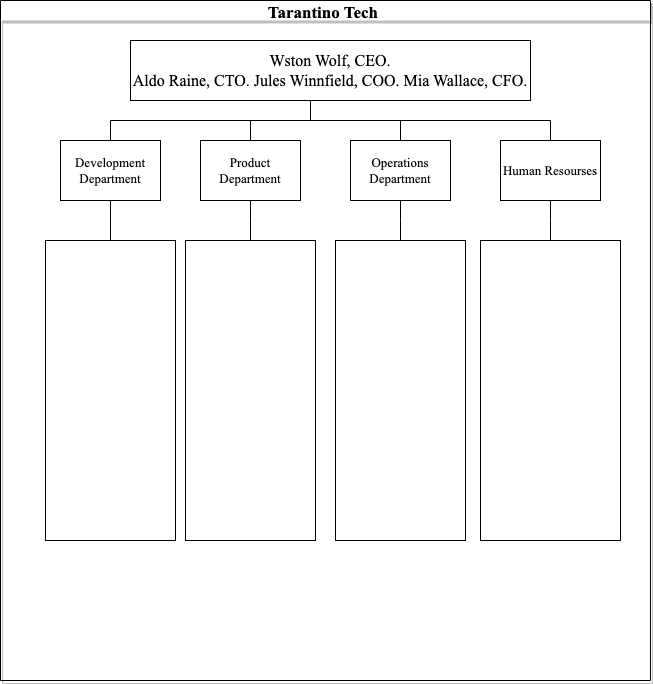

The diagram above was exported from draw.io. Its source (the exported page's mxGraphModel, read from the mxfile embedded in the PNG):
<mxGraphModel dx="1386" dy="637" grid="1" gridSize="10" guides="1" tooltips="1" connect="1" arrows="1" fold="1" page="1" pageScale="1" pageWidth="850" pageHeight="1100" background="none" math="0" shadow="0">
  <root>
    <mxCell id="0" />
    <mxCell id="1" parent="0" />
    <mxCell id="3" value="Tarantino Tech " style="swimlane;startSize=20;horizontal=1;containerType=tree;newEdgeStyle={&quot;edgeStyle&quot;:&quot;elbowEdgeStyle&quot;,&quot;startArrow&quot;:&quot;none&quot;,&quot;endArrow&quot;:&quot;none&quot;};swimlaneFillColor=none;fontSize=17;fontFamily=Times New Roman;glass=0;swimlaneLine=0;rounded=0;shadow=1;" vertex="1" parent="1">
      <mxGeometry x="90" y="70" width="650" height="680" as="geometry" />
    </mxCell>
    <mxCell id="5" value="" style="edgeStyle=elbowEdgeStyle;elbow=vertical;sourcePerimeterSpacing=0;targetPerimeterSpacing=0;startArrow=none;endArrow=none;rounded=0;curved=0;" edge="1" parent="3" source="6" target="8">
      <mxGeometry relative="1" as="geometry">
        <Array as="points">
          <mxPoint x="310" y="120" />
          <mxPoint x="310" y="110" />
        </Array>
      </mxGeometry>
    </mxCell>
    <UserObject label="&lt;font style=&quot;font-size: 16px;&quot; face=&quot;Times New Roman&quot;&gt;Wston Wolf, CEO.&lt;br&gt;Aldo Raine, CTO. Jules Winnfield, COO. Mia Wallace, CFO.&lt;/font&gt;" treeRoot="1" id="6">
      <mxCell style="whiteSpace=wrap;html=1;align=center;treeFolding=1;treeMoving=1;newEdgeStyle={&quot;edgeStyle&quot;:&quot;elbowEdgeStyle&quot;,&quot;startArrow&quot;:&quot;none&quot;,&quot;endArrow&quot;:&quot;none&quot;};" vertex="1" parent="3">
        <mxGeometry x="130" y="40" width="400" height="60" as="geometry" />
      </mxCell>
    </UserObject>
    <mxCell id="8" value="&lt;font style=&quot;font-size: 13px;&quot; face=&quot;Times New Roman&quot;&gt;Product Department&lt;/font&gt;" style="whiteSpace=wrap;html=1;align=center;verticalAlign=middle;treeFolding=1;treeMoving=1;newEdgeStyle={&quot;edgeStyle&quot;:&quot;elbowEdgeStyle&quot;,&quot;startArrow&quot;:&quot;none&quot;,&quot;endArrow&quot;:&quot;none&quot;};" vertex="1" parent="3">
      <mxGeometry x="200" y="140" width="100" height="60" as="geometry" />
    </mxCell>
    <mxCell id="17" value="" style="edgeStyle=elbowEdgeStyle;elbow=vertical;sourcePerimeterSpacing=0;targetPerimeterSpacing=0;startArrow=none;endArrow=none;rounded=0;curved=0;" edge="1" target="18" source="6" parent="3">
      <mxGeometry relative="1" as="geometry">
        <mxPoint x="430" y="320" as="sourcePoint" />
        <Array as="points">
          <mxPoint x="310" y="120" />
          <mxPoint x="310" y="110" />
        </Array>
      </mxGeometry>
    </mxCell>
    <mxCell id="18" value="&lt;font style=&quot;font-size: 13px;&quot; face=&quot;Times New Roman&quot;&gt;Operations Department&lt;/font&gt;" style="whiteSpace=wrap;html=1;align=center;verticalAlign=middle;treeFolding=1;treeMoving=1;newEdgeStyle={&quot;edgeStyle&quot;:&quot;elbowEdgeStyle&quot;,&quot;startArrow&quot;:&quot;none&quot;,&quot;endArrow&quot;:&quot;none&quot;};" vertex="1" parent="3">
      <mxGeometry x="350" y="140" width="100" height="60" as="geometry" />
    </mxCell>
    <mxCell id="19" value="" style="edgeStyle=elbowEdgeStyle;elbow=vertical;sourcePerimeterSpacing=0;targetPerimeterSpacing=0;startArrow=none;endArrow=none;rounded=0;curved=0;" edge="1" target="20" parent="3">
      <mxGeometry relative="1" as="geometry">
        <mxPoint x="310" y="100" as="sourcePoint" />
        <Array as="points">
          <mxPoint x="320" y="120" />
          <mxPoint x="310" y="130" />
          <mxPoint x="310" y="110" />
        </Array>
      </mxGeometry>
    </mxCell>
    <mxCell id="20" value="&lt;font style=&quot;font-size: 13px;&quot; face=&quot;Times New Roman&quot;&gt;Human Resourses&lt;/font&gt;" style="whiteSpace=wrap;html=1;align=center;verticalAlign=middle;treeFolding=1;treeMoving=1;newEdgeStyle={&quot;edgeStyle&quot;:&quot;elbowEdgeStyle&quot;,&quot;startArrow&quot;:&quot;none&quot;,&quot;endArrow&quot;:&quot;none&quot;};" vertex="1" parent="3">
      <mxGeometry x="500" y="140" width="100" height="60" as="geometry" />
    </mxCell>
    <mxCell id="21" value="" style="edgeStyle=elbowEdgeStyle;elbow=vertical;sourcePerimeterSpacing=0;targetPerimeterSpacing=0;startArrow=none;endArrow=none;rounded=0;curved=0;" edge="1" target="22" parent="3">
      <mxGeometry relative="1" as="geometry">
        <mxPoint x="310" y="100" as="sourcePoint" />
        <Array as="points">
          <mxPoint x="220" y="120" />
          <mxPoint x="240" y="110" />
          <mxPoint x="250" y="110" />
          <mxPoint x="230" y="120" />
        </Array>
      </mxGeometry>
    </mxCell>
    <mxCell id="22" value="&lt;font style=&quot;font-size: 13px;&quot; face=&quot;Times New Roman&quot;&gt;Development Department&lt;/font&gt;" style="whiteSpace=wrap;html=1;align=center;verticalAlign=middle;treeFolding=1;treeMoving=1;newEdgeStyle={&quot;edgeStyle&quot;:&quot;elbowEdgeStyle&quot;,&quot;startArrow&quot;:&quot;none&quot;,&quot;endArrow&quot;:&quot;none&quot;};" vertex="1" parent="3">
      <mxGeometry x="60" y="140" width="100" height="60" as="geometry" />
    </mxCell>
    <mxCell id="29" value="" style="edgeStyle=elbowEdgeStyle;elbow=vertical;sourcePerimeterSpacing=0;targetPerimeterSpacing=0;startArrow=none;endArrow=none;rounded=0;curved=0;" edge="1" target="30" source="22" parent="3">
      <mxGeometry relative="1" as="geometry">
        <mxPoint x="425" y="160" as="sourcePoint" />
        <Array as="points">
          <mxPoint x="100" y="240" />
          <mxPoint x="390" y="170" />
        </Array>
      </mxGeometry>
    </mxCell>
    <mxCell id="30" value="&lt;span id=&quot;docs-internal-guid-e799ee07-7fff-43e9-9ac9-6543a05c805f&quot; style=&quot;font-size: 13px;&quot;&gt;&lt;font face=&quot;Times New Roman&quot; style=&quot;font-size: 13px;&quot; color=&quot;#ffffff&quot;&gt;&lt;p style=&quot;line-height: 1.38; margin-top: 0pt; margin-bottom: 0pt;&quot; dir=&quot;ltr&quot;&gt;&lt;span style=&quot;background-color: transparent; font-style: normal; font-variant: normal; text-decoration: none; vertical-align: baseline;&quot;&gt;&lt;b&gt;Lead Software Engineer:&lt;/b&gt;&amp;nbsp;&lt;/span&gt;&lt;/p&gt;&lt;p style=&quot;line-height: 1.38; margin-top: 0pt; margin-bottom: 0pt;&quot; dir=&quot;ltr&quot;&gt;&lt;span style=&quot;background-color: transparent; font-style: normal; font-variant: normal; text-decoration: none; vertical-align: baseline;&quot;&gt;Vincent Vega&lt;/span&gt;&lt;/p&gt;&lt;p style=&quot;line-height: 1.38; margin-top: 0pt; margin-bottom: 0pt;&quot; dir=&quot;ltr&quot;&gt;&lt;span style=&quot;background-color: transparent; font-style: normal; font-variant: normal; text-decoration: none; vertical-align: baseline;&quot;&gt;&lt;b&gt;&lt;br&gt;&lt;/b&gt;&lt;/span&gt;&lt;/p&gt;&lt;p style=&quot;line-height: 1.38; margin-top: 0pt; margin-bottom: 0pt;&quot; dir=&quot;ltr&quot;&gt;&lt;span style=&quot;background-color: transparent; font-style: normal; font-variant: normal; text-decoration: none; vertical-align: baseline;&quot;&gt;&lt;span style=&quot;&quot; class=&quot;Apple-tab-span&quot;&gt;&#09;&lt;/span&gt;&lt;/span&gt;&lt;span style=&quot;background-color: transparent; font-style: normal; font-variant: normal; text-decoration: none; vertical-align: baseline;&quot;&gt;&lt;b&gt;Senior Frontend&amp;nbsp;&lt;/b&gt;&lt;/span&gt;&lt;/p&gt;&lt;p style=&quot;line-height: 1.38; margin-top: 0pt; margin-bottom: 0pt;&quot; dir=&quot;ltr&quot;&gt;&lt;span style=&quot;background-color: transparent; font-style: normal; font-variant: normal; text-decoration: none; vertical-align: baseline;&quot;&gt;&lt;b&gt;Developer&lt;/b&gt;:&amp;nbsp;&lt;/span&gt;&lt;/p&gt;&lt;p style=&quot;line-height: 1.38; margin-top: 0pt; margin-bottom: 0pt;&quot; dir=&quot;ltr&quot;&gt;&lt;span style=&quot;background-color: transparent; font-style: normal; font-variant: normal; text-decoration: none; vertical-align: baseline;&quot;&gt;King Schultz&lt;/span&gt;&lt;/p&gt;&lt;p style=&quot;line-height: 1.38; margin-top: 0pt; margin-bottom: 0pt;&quot; dir=&quot;ltr&quot;&gt;&lt;span style=&quot;background-color: transparent; font-style: normal; font-variant: normal; text-decoration: none; vertical-align: baseline;&quot;&gt;&lt;b&gt;&lt;br&gt;&lt;/b&gt;&lt;/span&gt;&lt;/p&gt;&lt;p style=&quot;line-height: 1.38; margin-top: 0pt; margin-bottom: 0pt;&quot; dir=&quot;ltr&quot;&gt;&lt;span style=&quot;background-color: transparent; font-style: normal; font-variant: normal; text-decoration: none; vertical-align: baseline;&quot;&gt;&lt;span style=&quot;&quot; class=&quot;Apple-tab-span&quot;&gt;&#09;&lt;/span&gt;&lt;/span&gt;&lt;span style=&quot;background-color: transparent; font-style: normal; font-variant: normal; text-decoration: none; vertical-align: baseline;&quot;&gt;&lt;b&gt;Backend Developer&lt;/b&gt;: &lt;/span&gt;&lt;span style=&quot;background-color: transparent; font-style: normal; font-variant: normal; text-decoration: none; vertical-align: baseline;&quot;&gt;Bridget Von Hammersmark&lt;/span&gt;&lt;/p&gt;&lt;span style=&quot;background-color: transparent; font-style: normal; font-variant: normal; text-decoration: none; vertical-align: baseline;&quot;&gt;&lt;span style=&quot;&quot; class=&quot;Apple-tab-span&quot;&gt;&#09;&lt;/span&gt;&lt;/span&gt;&lt;span style=&quot;background-color: transparent; font-style: normal; font-variant: normal; text-decoration: none; vertical-align: baseline;&quot;&gt;&lt;b&gt;&lt;br&gt;QA Engineer&lt;/b&gt;: &lt;br&gt;&lt;/span&gt;&lt;span style=&quot;background-color: transparent; font-style: normal; font-variant: normal; text-decoration: none; vertical-align: baseline;&quot;&gt;Django Freeman&lt;/span&gt;&lt;/font&gt;&lt;/span&gt;" style="whiteSpace=wrap;html=1;align=center;verticalAlign=middle;treeFolding=1;treeMoving=1;newEdgeStyle={&quot;edgeStyle&quot;:&quot;elbowEdgeStyle&quot;,&quot;startArrow&quot;:&quot;none&quot;,&quot;endArrow&quot;:&quot;none&quot;};" vertex="1" parent="3">
      <mxGeometry x="45" y="240" width="130" height="300" as="geometry" />
    </mxCell>
    <mxCell id="31" value="" style="edgeStyle=elbowEdgeStyle;elbow=vertical;sourcePerimeterSpacing=0;targetPerimeterSpacing=0;startArrow=none;endArrow=none;rounded=0;curved=0;" edge="1" target="32" source="8" parent="3">
      <mxGeometry relative="1" as="geometry">
        <mxPoint x="425" y="150" as="sourcePoint" />
      </mxGeometry>
    </mxCell>
    <mxCell id="32" value="&lt;span style=&quot;font-size: 13px;&quot; id=&quot;docs-internal-guid-25d80467-7fff-d87a-ffaf-dde440a955ff&quot;&gt;&lt;font style=&quot;font-size: 13px;&quot; face=&quot;Times New Roman&quot; color=&quot;#ffffff&quot;&gt;&lt;p style=&quot;line-height: 1.38; margin-top: 0pt; margin-bottom: 0pt;&quot; dir=&quot;ltr&quot;&gt;&lt;span style=&quot;background-color: transparent; font-variant-numeric: normal; font-variant-east-asian: normal; font-variant-alternates: normal; vertical-align: baseline;&quot;&gt;&lt;b&gt;Product Manager:&lt;/b&gt; &lt;/span&gt;&lt;span style=&quot;background-color: transparent; font-variant-numeric: normal; font-variant-east-asian: normal; font-variant-alternates: normal; vertical-align: baseline;&quot;&gt;Archie Hicox&lt;/span&gt;&lt;/p&gt;&lt;p style=&quot;line-height: 1.38; margin-top: 0pt; margin-bottom: 0pt;&quot; dir=&quot;ltr&quot;&gt;&lt;span style=&quot;background-color: transparent; font-variant-numeric: normal; font-variant-east-asian: normal; font-variant-alternates: normal; vertical-align: baseline;&quot;&gt;&amp;nbsp;&lt;/span&gt;&lt;/p&gt;&lt;p style=&quot;line-height: 1.38; margin-top: 0pt; margin-bottom: 0pt;&quot; dir=&quot;ltr&quot;&gt;&lt;span style=&quot;background-color: transparent; font-variant-numeric: normal; font-variant-east-asian: normal; font-variant-alternates: normal; vertical-align: baseline;&quot;&gt;&lt;span style=&quot;&quot; class=&quot;Apple-tab-span&quot;&gt;&#09;&lt;/span&gt;&lt;/span&gt;&lt;span style=&quot;background-color: transparent; font-variant-numeric: normal; font-variant-east-asian: normal; font-variant-alternates: normal; vertical-align: baseline;&quot;&gt;&lt;b&gt;UX/UI Designer:&lt;/b&gt; &lt;/span&gt;&lt;span style=&quot;background-color: transparent; font-variant-numeric: normal; font-variant-east-asian: normal; font-variant-alternates: normal; vertical-align: baseline;&quot;&gt;Bridget Von Hammersmark&lt;/span&gt;&lt;/p&gt;&lt;p style=&quot;line-height: 1.38; margin-top: 0pt; margin-bottom: 0pt;&quot; dir=&quot;ltr&quot;&gt;&lt;span style=&quot;background-color: transparent; font-variant-numeric: normal; font-variant-east-asian: normal; font-variant-alternates: normal; vertical-align: baseline;&quot;&gt;&lt;br&gt;&lt;/span&gt;&lt;/p&gt;&lt;p style=&quot;line-height: 1.38; margin-top: 0pt; margin-bottom: 0pt;&quot; dir=&quot;ltr&quot;&gt;&lt;span style=&quot;background-color: transparent; font-variant-numeric: normal; font-variant-east-asian: normal; font-variant-alternates: normal; vertical-align: baseline;&quot;&gt;&lt;span style=&quot;&quot; class=&quot;Apple-tab-span&quot;&gt;&#09;&lt;/span&gt;&lt;/span&gt;&lt;span style=&quot;background-color: transparent; font-variant-numeric: normal; font-variant-east-asian: normal; font-variant-alternates: normal; vertical-align: baseline;&quot;&gt;&lt;b&gt;Data Analyst:&lt;/b&gt;&amp;nbsp;&lt;/span&gt;&lt;/p&gt;&lt;p style=&quot;line-height: 1.38; margin-top: 0pt; margin-bottom: 0pt;&quot; dir=&quot;ltr&quot;&gt;&lt;span style=&quot;background-color: transparent; font-variant-numeric: normal; font-variant-east-asian: normal; font-variant-alternates: normal; vertical-align: baseline;&quot;&gt;Archie Hicox&lt;/span&gt;&lt;/p&gt;&lt;span style=&quot;background-color: transparent; font-variant-numeric: normal; font-variant-east-asian: normal; font-variant-alternates: normal; vertical-align: baseline;&quot;&gt;&lt;span style=&quot;&quot; class=&quot;Apple-tab-span&quot;&gt;&#09;&lt;/span&gt;&lt;/span&gt;&lt;span style=&quot;background-color: transparent; font-variant-numeric: normal; font-variant-east-asian: normal; font-variant-alternates: normal; vertical-align: baseline;&quot;&gt;&lt;br&gt;&lt;b&gt;Scrum Master:&lt;/b&gt; &lt;br&gt;&lt;/span&gt;&lt;span style=&quot;background-color: transparent; font-variant-numeric: normal; font-variant-east-asian: normal; font-variant-alternates: normal; vertical-align: baseline;&quot;&gt;Hans Landa&lt;/span&gt;&lt;/font&gt;&lt;/span&gt;" style="whiteSpace=wrap;html=1;align=center;verticalAlign=middle;treeFolding=1;treeMoving=1;newEdgeStyle={&quot;edgeStyle&quot;:&quot;elbowEdgeStyle&quot;,&quot;startArrow&quot;:&quot;none&quot;,&quot;endArrow&quot;:&quot;none&quot;};" vertex="1" parent="3">
      <mxGeometry x="185" y="240" width="130" height="300" as="geometry" />
    </mxCell>
    <mxCell id="33" value="" style="edgeStyle=elbowEdgeStyle;elbow=vertical;sourcePerimeterSpacing=0;targetPerimeterSpacing=0;startArrow=none;endArrow=none;rounded=0;curved=0;" edge="1" target="34" source="18" parent="3">
      <mxGeometry relative="1" as="geometry">
        <mxPoint x="425" y="150" as="sourcePoint" />
      </mxGeometry>
    </mxCell>
    <mxCell id="34" value="&lt;span style=&quot;font-size: 13px;&quot; id=&quot;docs-internal-guid-2fe3ccd4-7fff-9ed2-d9b9-ab63693bc539&quot;&gt;&lt;font style=&quot;font-size: 13px;&quot; face=&quot;Times New Roman&quot; color=&quot;#ffffff&quot;&gt;&lt;p style=&quot;line-height: 1.38; margin-top: 0pt; margin-bottom: 0pt;&quot; dir=&quot;ltr&quot;&gt;&lt;span style=&quot;background-color: transparent; font-variant-numeric: normal; font-variant-east-asian: normal; font-variant-alternates: normal; vertical-align: baseline;&quot;&gt;&lt;b&gt;Operations Director/ VP of Operations:&amp;nbsp;&lt;/b&gt;&lt;/span&gt;&lt;/p&gt;&lt;p style=&quot;line-height: 1.38; margin-top: 0pt; margin-bottom: 0pt;&quot; dir=&quot;ltr&quot;&gt;&lt;span style=&quot;background-color: transparent; font-variant-numeric: normal; font-variant-east-asian: normal; font-variant-alternates: normal; vertical-align: baseline;&quot;&gt;Jackie Brown&lt;/span&gt;&lt;/p&gt;&lt;p style=&quot;line-height: 1.38; margin-top: 0pt; margin-bottom: 0pt;&quot; dir=&quot;ltr&quot;&gt;&lt;span style=&quot;background-color: transparent; font-variant-numeric: normal; font-variant-east-asian: normal; font-variant-alternates: normal; vertical-align: baseline;&quot;&gt;&lt;br&gt;&lt;/span&gt;&lt;/p&gt;&lt;p style=&quot;line-height: 1.38; margin-top: 0pt; margin-bottom: 0pt;&quot; dir=&quot;ltr&quot;&gt;&lt;b&gt;&lt;span style=&quot;background-color: transparent; font-variant-numeric: normal; font-variant-east-asian: normal; font-variant-alternates: normal; vertical-align: baseline;&quot;&gt;&lt;span style=&quot;&quot; class=&quot;Apple-tab-span&quot;&gt;&#09;&lt;/span&gt;&lt;/span&gt;&lt;span style=&quot;background-color: transparent; font-variant-numeric: normal; font-variant-east-asian: normal; font-variant-alternates: normal; vertical-align: baseline;&quot;&gt;Supply Chain Manager:&amp;nbsp;&lt;/span&gt;&lt;/b&gt;&lt;/p&gt;&lt;p style=&quot;line-height: 1.38; margin-top: 0pt; margin-bottom: 0pt;&quot; dir=&quot;ltr&quot;&gt;&lt;span style=&quot;background-color: transparent; font-variant-numeric: normal; font-variant-east-asian: normal; font-variant-alternates: normal; vertical-align: baseline;&quot;&gt;Butch Coolidge&lt;/span&gt;&lt;/p&gt;&lt;p style=&quot;line-height: 1.38; margin-top: 0pt; margin-bottom: 0pt;&quot; dir=&quot;ltr&quot;&gt;&lt;span style=&quot;background-color: transparent; font-variant-numeric: normal; font-variant-east-asian: normal; font-variant-alternates: normal; vertical-align: baseline;&quot;&gt;&lt;br&gt;&lt;/span&gt;&lt;/p&gt;&lt;p style=&quot;line-height: 1.38; margin-top: 0pt; margin-bottom: 0pt;&quot; dir=&quot;ltr&quot;&gt;&lt;span style=&quot;background-color: transparent; font-variant-numeric: normal; font-variant-east-asian: normal; font-variant-alternates: normal; vertical-align: baseline;&quot;&gt;&lt;span style=&quot;&quot; class=&quot;Apple-tab-span&quot;&gt;&#09;&lt;/span&gt;&lt;/span&gt;&lt;span style=&quot;background-color: transparent; font-variant-numeric: normal; font-variant-east-asian: normal; font-variant-alternates: normal; vertical-align: baseline;&quot;&gt;&lt;b&gt;Facilities Manager:&lt;/b&gt;&amp;nbsp;&lt;/span&gt;&lt;/p&gt;&lt;p style=&quot;line-height: 1.38; margin-top: 0pt; margin-bottom: 0pt;&quot; dir=&quot;ltr&quot;&gt;&lt;span style=&quot;background-color: transparent; font-variant-numeric: normal; font-variant-east-asian: normal; font-variant-alternates: normal; vertical-align: baseline;&quot;&gt;Ordell Robbie&amp;nbsp;&lt;/span&gt;&lt;/p&gt;&lt;span style=&quot;background-color: transparent; font-variant-numeric: normal; font-variant-east-asian: normal; font-variant-alternates: normal; vertical-align: baseline;&quot;&gt;&lt;span style=&quot;&quot; class=&quot;Apple-tab-span&quot;&gt;&#09;&lt;/span&gt;&lt;/span&gt;&lt;span style=&quot;background-color: transparent; font-variant-numeric: normal; font-variant-east-asian: normal; font-variant-alternates: normal; vertical-align: baseline;&quot;&gt;&lt;br&gt;&lt;b&gt;Security Officer:&lt;/b&gt; &lt;br&gt;&lt;/span&gt;&lt;span style=&quot;background-color: transparent; font-variant-numeric: normal; font-variant-east-asian: normal; font-variant-alternates: normal; vertical-align: baseline;&quot;&gt;Elle Driver&lt;/span&gt;&lt;/font&gt;&lt;/span&gt;" style="whiteSpace=wrap;html=1;align=center;verticalAlign=middle;treeFolding=1;treeMoving=1;newEdgeStyle={&quot;edgeStyle&quot;:&quot;elbowEdgeStyle&quot;,&quot;startArrow&quot;:&quot;none&quot;,&quot;endArrow&quot;:&quot;none&quot;};" vertex="1" parent="3">
      <mxGeometry x="335" y="240" width="130" height="300" as="geometry" />
    </mxCell>
    <mxCell id="35" value="" style="edgeStyle=elbowEdgeStyle;elbow=vertical;sourcePerimeterSpacing=0;targetPerimeterSpacing=0;startArrow=none;endArrow=none;rounded=0;curved=0;" edge="1" target="36" source="20" parent="3">
      <mxGeometry relative="1" as="geometry">
        <mxPoint x="425" y="150" as="sourcePoint" />
      </mxGeometry>
    </mxCell>
    <mxCell id="36" value="&lt;span style=&quot;font-size: 13px;&quot; id=&quot;docs-internal-guid-3576dbf7-7fff-b66c-99b4-dacb2f873062&quot;&gt;&lt;font face=&quot;Times New Roman&quot; style=&quot;font-size: 13px;&quot; color=&quot;#ffffff&quot;&gt;&lt;p style=&quot;line-height: 1.38; margin-top: 0pt; margin-bottom: 0pt;&quot; dir=&quot;ltr&quot;&gt;&lt;span style=&quot;background-color: transparent; font-variant-numeric: normal; font-variant-east-asian: normal; font-variant-alternates: normal; vertical-align: baseline;&quot;&gt;&lt;b&gt;HR Director&lt;/b&gt;:&lt;/span&gt;&lt;span style=&quot;background-color: transparent; font-variant-numeric: normal; font-variant-east-asian: normal; font-variant-alternates: normal; vertical-align: baseline;&quot;&gt;&amp;nbsp;&lt;/span&gt;&lt;/p&gt;&lt;p style=&quot;line-height: 1.38; margin-top: 0pt; margin-bottom: 0pt;&quot; dir=&quot;ltr&quot;&gt;&lt;span style=&quot;background-color: transparent; font-variant-numeric: normal; font-variant-east-asian: normal; font-variant-alternates: normal; vertical-align: baseline;&quot;&gt;Hugo Stiglitz&amp;nbsp;&lt;/span&gt;&lt;/p&gt;&lt;p style=&quot;line-height: 1.38; margin-top: 0pt; margin-bottom: 0pt;&quot; dir=&quot;ltr&quot;&gt;&lt;span style=&quot;background-color: transparent; font-variant-numeric: normal; font-variant-east-asian: normal; font-variant-alternates: normal; vertical-align: baseline;&quot;&gt;&lt;br&gt;&lt;/span&gt;&lt;/p&gt;&lt;p style=&quot;line-height: 1.38; margin-top: 0pt; margin-bottom: 0pt;&quot; dir=&quot;ltr&quot;&gt;&lt;b&gt;&lt;span style=&quot;background-color: transparent; font-variant-numeric: normal; font-variant-east-asian: normal; font-variant-alternates: normal; vertical-align: baseline;&quot;&gt;&lt;span style=&quot;&quot; class=&quot;Apple-tab-span&quot;&gt;&#09;&lt;/span&gt;&lt;/span&gt;&lt;span style=&quot;background-color: transparent; font-variant-numeric: normal; font-variant-east-asian: normal; font-variant-alternates: normal; vertical-align: baseline;&quot;&gt;Talent Acquisition Specialist:&lt;/span&gt;&lt;/b&gt;&lt;/p&gt;&lt;p style=&quot;line-height: 1.38; margin-top: 0pt; margin-bottom: 0pt;&quot; dir=&quot;ltr&quot;&gt;&lt;span style=&quot;background-color: transparent; font-variant-numeric: normal; font-variant-east-asian: normal; font-variant-alternates: normal; vertical-align: baseline;&quot;&gt;&lt;/span&gt;&lt;span style=&quot;background-color: transparent; font-variant-numeric: normal; font-variant-east-asian: normal; font-variant-alternates: normal; vertical-align: baseline;&quot;&gt;Beatrix Kiddo&lt;/span&gt;&lt;/p&gt;&lt;p style=&quot;line-height: 1.38; margin-top: 0pt; margin-bottom: 0pt;&quot; dir=&quot;ltr&quot;&gt;&lt;span style=&quot;background-color: transparent; font-variant-numeric: normal; font-variant-east-asian: normal; font-variant-alternates: normal; vertical-align: baseline;&quot;&gt;&lt;br&gt;&lt;/span&gt;&lt;/p&gt;&lt;p style=&quot;line-height: 1.38; margin-top: 0pt; margin-bottom: 0pt;&quot; dir=&quot;ltr&quot;&gt;&lt;b&gt;&lt;span style=&quot;background-color: transparent; font-variant-numeric: normal; font-variant-east-asian: normal; font-variant-alternates: normal; vertical-align: baseline;&quot;&gt;&lt;span style=&quot;&quot; class=&quot;Apple-tab-span&quot;&gt;&#09;&lt;/span&gt;&lt;/span&gt;&lt;span style=&quot;background-color: transparent; font-variant-numeric: normal; font-variant-east-asian: normal; font-variant-alternates: normal; vertical-align: baseline;&quot;&gt;Employee Relations Manager:&amp;nbsp;&lt;/span&gt;&lt;/b&gt;&lt;/p&gt;&lt;p style=&quot;line-height: 1.38; margin-top: 0pt; margin-bottom: 0pt;&quot; dir=&quot;ltr&quot;&gt;&lt;span style=&quot;background-color: transparent; font-variant-numeric: normal; font-variant-east-asian: normal; font-variant-alternates: normal; vertical-align: baseline;&quot;&gt;Daisy Domergue&lt;/span&gt;&lt;/p&gt;&lt;span style=&quot;background-color: transparent; font-variant-numeric: normal; font-variant-east-asian: normal; font-variant-alternates: normal; vertical-align: baseline;&quot;&gt;&lt;span style=&quot;&quot; class=&quot;Apple-tab-span&quot;&gt;&#09;&lt;/span&gt;&lt;/span&gt;&lt;span style=&quot;background-color: transparent; font-variant-numeric: normal; font-variant-east-asian: normal; font-variant-alternates: normal; vertical-align: baseline;&quot;&gt;&lt;br&gt;&lt;b&gt;Training and Development Coordinator: &lt;/b&gt;&lt;br&gt;&lt;/span&gt;&lt;span style=&quot;background-color: transparent; font-variant-numeric: normal; font-variant-east-asian: normal; font-variant-alternates: normal; vertical-align: baseline;&quot;&gt;Gogo Yubari&lt;/span&gt;&lt;/font&gt;&lt;/span&gt;" style="whiteSpace=wrap;html=1;align=center;verticalAlign=middle;treeFolding=1;treeMoving=1;newEdgeStyle={&quot;edgeStyle&quot;:&quot;elbowEdgeStyle&quot;,&quot;startArrow&quot;:&quot;none&quot;,&quot;endArrow&quot;:&quot;none&quot;};" vertex="1" parent="3">
      <mxGeometry x="480" y="240" width="140" height="300" as="geometry" />
    </mxCell>
  </root>
</mxGraphModel>